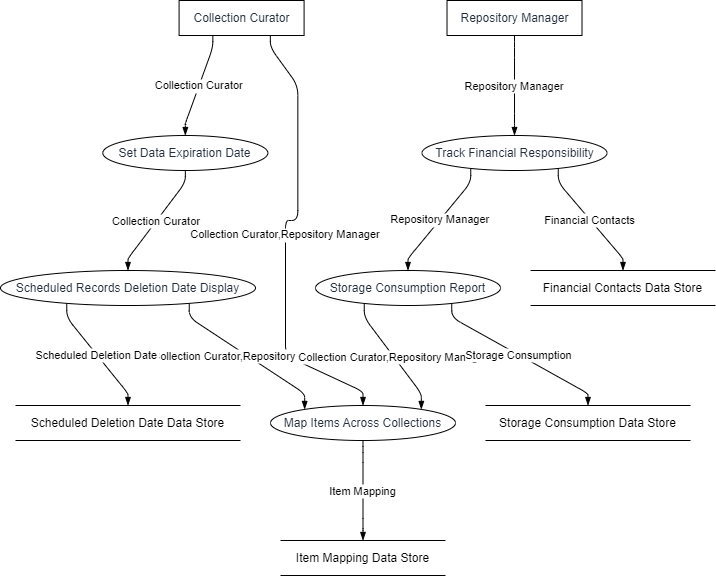

The diagram above was exported from draw.io. Its source (the exported page's mxGraphModel, read from the mxfile embedded in the PNG):
<mxGraphModel dx="794" dy="511" grid="1" gridSize="10" guides="1" tooltips="1" connect="1" arrows="1" fold="1" page="1" pageScale="1" pageWidth="827" pageHeight="1169" math="0" shadow="0">
  <root>
    <mxCell id="0" />
    <mxCell id="1" parent="0" />
    <UserObject label="Collection Curator" type="externalEntity" source="" flow="" placeholders="1" id="uysd3A-EKeVEPvXP9Vja-1">
      <mxCell style="shape=rectangle;whiteSpace=wrap;html=1;fillColor=#ffffff;strokeColor=#000000;align=center;verticalAlign=middle;fontColor=#232F3E;" vertex="1" parent="1">
        <mxGeometry x="178.59375" width="125" height="35" as="geometry" />
      </mxCell>
    </UserObject>
    <UserObject label="Set Data Expiration Date" type="process" source="1" flow="Collection Curator" placeholders="1" id="uysd3A-EKeVEPvXP9Vja-2">
      <mxCell style="shape=ellipse;perimeter=ellipsePerimeter;whiteSpace=wrap;html=1;fillColor=#ffffff;strokeColor=#000000;align=center;verticalAlign=middle;fontColor=#232F3E;" vertex="1" parent="1">
        <mxGeometry x="102.34375" y="135" width="165" height="35" as="geometry" />
      </mxCell>
    </UserObject>
    <UserObject label="Scheduled Records Deletion Date Display" type="process" source="2" flow="Collection Curator" placeholders="1" id="uysd3A-EKeVEPvXP9Vja-3">
      <mxCell style="shape=ellipse;perimeter=ellipsePerimeter;whiteSpace=wrap;html=1;fillColor=#ffffff;strokeColor=#000000;align=center;verticalAlign=middle;fontColor=#232F3E;" vertex="1" parent="1">
        <mxGeometry y="270" width="255" height="35" as="geometry" />
      </mxCell>
    </UserObject>
    <UserObject label="Repository Manager" type="externalEntity" source="" flow="" placeholders="1" id="uysd3A-EKeVEPvXP9Vja-4">
      <mxCell style="shape=rectangle;whiteSpace=wrap;html=1;fillColor=#ffffff;strokeColor=#000000;align=center;verticalAlign=middle;fontColor=#232F3E;" vertex="1" parent="1">
        <mxGeometry x="446.51234567901236" width="135" height="35" as="geometry" />
      </mxCell>
    </UserObject>
    <UserObject label="Track Financial Responsibility" type="process" source="4" flow="Repository Manager" placeholders="1" id="uysd3A-EKeVEPvXP9Vja-5">
      <mxCell style="shape=ellipse;perimeter=ellipsePerimeter;whiteSpace=wrap;html=1;fillColor=#ffffff;strokeColor=#000000;align=center;verticalAlign=middle;fontColor=#232F3E;" vertex="1" parent="1">
        <mxGeometry x="421.51234567901236" y="135" width="185" height="35" as="geometry" />
      </mxCell>
    </UserObject>
    <UserObject label="Storage Consumption Report" type="process" source="5" flow="Repository Manager" placeholders="1" id="uysd3A-EKeVEPvXP9Vja-6">
      <mxCell style="shape=ellipse;perimeter=ellipsePerimeter;whiteSpace=wrap;html=1;fillColor=#ffffff;strokeColor=#000000;align=center;verticalAlign=middle;fontColor=#232F3E;" vertex="1" parent="1">
        <mxGeometry x="315" y="270" width="185" height="35" as="geometry" />
      </mxCell>
    </UserObject>
    <UserObject label="Map Items Across Collections" type="process" source="1,3,6" flow="Collection Curator,Repository Manager" placeholders="1" id="uysd3A-EKeVEPvXP9Vja-7">
      <mxCell style="shape=ellipse;perimeter=ellipsePerimeter;whiteSpace=wrap;html=1;fillColor=#ffffff;strokeColor=#000000;align=center;verticalAlign=middle;fontColor=#232F3E;" vertex="1" parent="1">
        <mxGeometry x="270" y="405" width="185" height="35" as="geometry" />
      </mxCell>
    </UserObject>
    <UserObject label="Item Mapping Data Store" type="dataStore" source="7" flow="Item Mapping" placeholders="1" id="uysd3A-EKeVEPvXP9Vja-8">
      <mxCell style="html=1;dashed=0;whiteSpace=wrap;shape=partialRectangle;right=0;left=0;" vertex="1" parent="1">
        <mxGeometry x="280" y="540" width="165" height="35" as="geometry" />
      </mxCell>
    </UserObject>
    <UserObject label="Financial Contacts Data Store" type="dataStore" source="5" flow="Financial Contacts" placeholders="1" id="uysd3A-EKeVEPvXP9Vja-9">
      <mxCell style="html=1;dashed=0;whiteSpace=wrap;shape=partialRectangle;right=0;left=0;" vertex="1" parent="1">
        <mxGeometry x="530" y="270" width="185" height="35" as="geometry" />
      </mxCell>
    </UserObject>
    <UserObject label="Storage Consumption Data Store" type="dataStore" source="6" flow="Storage Consumption" placeholders="1" id="uysd3A-EKeVEPvXP9Vja-10">
      <mxCell style="html=1;dashed=0;whiteSpace=wrap;shape=partialRectangle;right=0;left=0;" vertex="1" parent="1">
        <mxGeometry x="485" y="405" width="205" height="35" as="geometry" />
      </mxCell>
    </UserObject>
    <UserObject label="Scheduled Deletion Date Data Store" type="dataStore" source="3" flow="Scheduled Deletion Date" placeholders="1" id="uysd3A-EKeVEPvXP9Vja-11">
      <mxCell style="html=1;dashed=0;whiteSpace=wrap;shape=partialRectangle;right=0;left=0;" vertex="1" parent="1">
        <mxGeometry x="15" y="405" width="225" height="35" as="geometry" />
      </mxCell>
    </UserObject>
    <mxCell id="uysd3A-EKeVEPvXP9Vja-12" value="Collection Curator" style="endArrow=blockThin;endFill=1;fontSize=11;orthogonal=1;noEdgeStyle=1;" edge="1" parent="1" source="uysd3A-EKeVEPvXP9Vja-1" target="uysd3A-EKeVEPvXP9Vja-2">
      <mxGeometry relative="1" as="geometry">
        <Array as="points">
          <mxPoint x="212.34375" y="47" />
          <mxPoint x="184.84375" y="123" />
        </Array>
      </mxGeometry>
    </mxCell>
    <mxCell id="uysd3A-EKeVEPvXP9Vja-13" value="Collection Curator" style="endArrow=blockThin;endFill=1;fontSize=11;orthogonal=1;noEdgeStyle=1;" edge="1" parent="1" source="uysd3A-EKeVEPvXP9Vja-2" target="uysd3A-EKeVEPvXP9Vja-3">
      <mxGeometry relative="1" as="geometry">
        <Array as="points">
          <mxPoint x="184.84375" y="182" />
          <mxPoint x="127.5" y="258" />
        </Array>
      </mxGeometry>
    </mxCell>
    <mxCell id="uysd3A-EKeVEPvXP9Vja-14" value="Repository Manager" style="endArrow=blockThin;endFill=1;fontSize=11;orthogonal=1;noEdgeStyle=1;" edge="1" parent="1" source="uysd3A-EKeVEPvXP9Vja-4" target="uysd3A-EKeVEPvXP9Vja-5">
      <mxGeometry relative="1" as="geometry">
        <Array as="points">
          <mxPoint x="514.0123456790124" y="47" />
          <mxPoint x="514.0123456790124" y="123" />
        </Array>
      </mxGeometry>
    </mxCell>
    <mxCell id="uysd3A-EKeVEPvXP9Vja-15" value="Repository Manager" style="endArrow=blockThin;endFill=1;fontSize=11;orthogonal=1;noEdgeStyle=1;" edge="1" parent="1" source="uysd3A-EKeVEPvXP9Vja-5" target="uysd3A-EKeVEPvXP9Vja-6">
      <mxGeometry relative="1" as="geometry">
        <Array as="points">
          <mxPoint x="470.26234567901236" y="182" />
          <mxPoint x="407.5" y="258" />
        </Array>
      </mxGeometry>
    </mxCell>
    <mxCell id="uysd3A-EKeVEPvXP9Vja-16" value="Collection Curator,Repository Manager" style="endArrow=blockThin;endFill=1;fontSize=11;orthogonal=1;noEdgeStyle=1;" edge="1" parent="1" source="uysd3A-EKeVEPvXP9Vja-1" target="uysd3A-EKeVEPvXP9Vja-7">
      <mxGeometry relative="1" as="geometry">
        <Array as="points">
          <mxPoint x="269.84375" y="47" />
          <mxPoint x="297.34375" y="85" />
          <mxPoint x="297.34375" y="220" />
          <mxPoint x="285" y="220" />
          <mxPoint x="285" y="355" />
          <mxPoint x="362.5" y="391" />
        </Array>
      </mxGeometry>
    </mxCell>
    <mxCell id="uysd3A-EKeVEPvXP9Vja-17" value="Collection Curator,Repository Manager" style="endArrow=blockThin;endFill=1;fontSize=11;orthogonal=1;noEdgeStyle=1;" edge="1" parent="1" source="uysd3A-EKeVEPvXP9Vja-3" target="uysd3A-EKeVEPvXP9Vja-7">
      <mxGeometry relative="1" as="geometry">
        <Array as="points">
          <mxPoint x="188.75" y="317" />
          <mxPoint x="304.1666666666667" y="393" />
        </Array>
      </mxGeometry>
    </mxCell>
    <mxCell id="uysd3A-EKeVEPvXP9Vja-18" value="Collection Curator,Repository Manager" style="endArrow=blockThin;endFill=1;fontSize=11;orthogonal=1;noEdgeStyle=1;" edge="1" parent="1" source="uysd3A-EKeVEPvXP9Vja-6" target="uysd3A-EKeVEPvXP9Vja-7">
      <mxGeometry relative="1" as="geometry">
        <Array as="points">
          <mxPoint x="363.75" y="317" />
          <mxPoint x="420.8333333333333" y="393" />
        </Array>
      </mxGeometry>
    </mxCell>
    <mxCell id="uysd3A-EKeVEPvXP9Vja-19" value="Item Mapping" style="endArrow=blockThin;endFill=1;fontSize=11;orthogonal=1;noEdgeStyle=1;" edge="1" parent="1" source="uysd3A-EKeVEPvXP9Vja-7" target="uysd3A-EKeVEPvXP9Vja-8">
      <mxGeometry relative="1" as="geometry">
        <Array as="points">
          <mxPoint x="362.5" y="452" />
          <mxPoint x="362.5" y="528" />
        </Array>
      </mxGeometry>
    </mxCell>
    <mxCell id="uysd3A-EKeVEPvXP9Vja-20" value="Financial Contacts" style="endArrow=blockThin;endFill=1;fontSize=11;orthogonal=1;noEdgeStyle=1;" edge="1" parent="1" source="uysd3A-EKeVEPvXP9Vja-5" target="uysd3A-EKeVEPvXP9Vja-9">
      <mxGeometry relative="1" as="geometry">
        <Array as="points">
          <mxPoint x="557.7623456790124" y="182" />
          <mxPoint x="622.5" y="258" />
        </Array>
      </mxGeometry>
    </mxCell>
    <mxCell id="uysd3A-EKeVEPvXP9Vja-21" value="Storage Consumption" style="endArrow=blockThin;endFill=1;fontSize=11;orthogonal=1;noEdgeStyle=1;" edge="1" parent="1" source="uysd3A-EKeVEPvXP9Vja-6" target="uysd3A-EKeVEPvXP9Vja-10">
      <mxGeometry relative="1" as="geometry">
        <Array as="points">
          <mxPoint x="451.25" y="317" />
          <mxPoint x="587.5" y="393" />
        </Array>
      </mxGeometry>
    </mxCell>
    <mxCell id="uysd3A-EKeVEPvXP9Vja-22" value="Scheduled Deletion Date" style="endArrow=blockThin;endFill=1;fontSize=11;orthogonal=1;noEdgeStyle=1;" edge="1" parent="1" source="uysd3A-EKeVEPvXP9Vja-3" target="uysd3A-EKeVEPvXP9Vja-11">
      <mxGeometry relative="1" as="geometry">
        <Array as="points">
          <mxPoint x="66.25" y="317" />
          <mxPoint x="127.5" y="393" />
        </Array>
      </mxGeometry>
    </mxCell>
  </root>
</mxGraphModel>